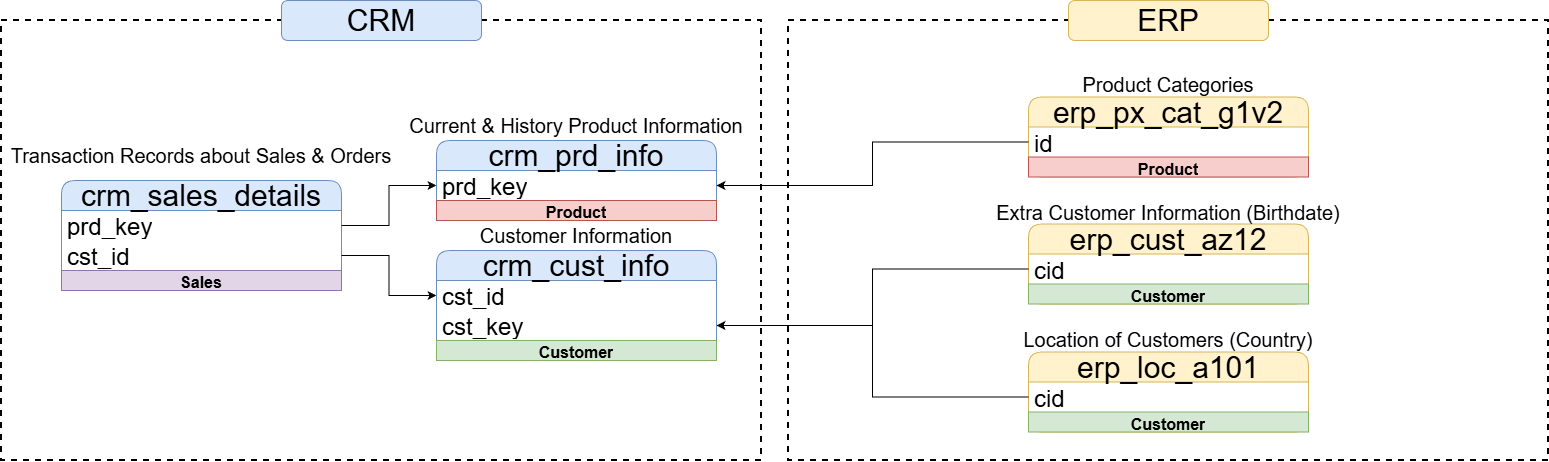

The diagram above was exported from draw.io. Its source (the exported page's mxGraphModel, read from the mxfile embedded in the PNG):
<mxGraphModel dx="2040" dy="1235" grid="1" gridSize="10" guides="1" tooltips="1" connect="1" arrows="1" fold="1" page="1" pageScale="2" pageWidth="827" pageHeight="1169" math="0" shadow="0">
  <root>
    <mxCell id="0" />
    <mxCell id="1" parent="0" />
    <mxCell id="A0YOhcvZIABxkQ1JJ1in-34" parent="1" style="rounded=0;whiteSpace=wrap;html=1;fillColor=none;dashed=1;strokeWidth=2;" value="" vertex="1">
      <mxGeometry height="440" width="760" x="40" y="160" as="geometry" />
    </mxCell>
    <mxCell id="A0YOhcvZIABxkQ1JJ1in-39" parent="1" style="rounded=0;whiteSpace=wrap;html=1;fillColor=none;dashed=1;strokeWidth=2;" value="" vertex="1">
      <mxGeometry height="440" width="760" x="827" y="160" as="geometry" />
    </mxCell>
    <mxCell id="A0YOhcvZIABxkQ1JJ1in-1" parent="1" style="swimlane;fontStyle=0;childLayout=stackLayout;horizontal=1;startSize=30;horizontalStack=0;resizeParent=1;resizeParentMax=0;resizeLast=0;collapsible=1;marginBottom=0;whiteSpace=wrap;html=1;rounded=1;fillColor=#dae8fc;strokeColor=#6c8ebf;fontSize=30;" value="crm_cust_info" vertex="1">
      <mxGeometry height="110" width="280" x="475" y="390" as="geometry" />
    </mxCell>
    <mxCell id="A0YOhcvZIABxkQ1JJ1in-2" parent="A0YOhcvZIABxkQ1JJ1in-1" style="text;strokeColor=none;fillColor=none;align=left;verticalAlign=middle;spacingLeft=4;spacingRight=4;overflow=hidden;points=[[0,0.5],[1,0.5]];portConstraint=eastwest;rotatable=0;whiteSpace=wrap;html=1;fontSize=24;" value="cst_id" vertex="1">
      <mxGeometry height="30" width="280" y="30" as="geometry" />
    </mxCell>
    <mxCell id="A0YOhcvZIABxkQ1JJ1in-24" parent="A0YOhcvZIABxkQ1JJ1in-1" style="text;strokeColor=none;fillColor=none;align=left;verticalAlign=middle;spacingLeft=4;spacingRight=4;overflow=hidden;points=[[0,0.5],[1,0.5]];portConstraint=eastwest;rotatable=0;whiteSpace=wrap;html=1;fontSize=24;" value="cst_key" vertex="1">
      <mxGeometry height="30" width="280" y="60" as="geometry" />
    </mxCell>
    <mxCell id="B5OaAoHfI4cVyejc-YlD-3" parent="A0YOhcvZIABxkQ1JJ1in-1" style="text;html=1;strokeColor=#82b366;fillColor=#d5e8d4;align=center;verticalAlign=middle;whiteSpace=wrap;overflow=hidden;fontSize=16;fontStyle=1" value="Customer" vertex="1">
      <mxGeometry height="20" width="280" y="90" as="geometry" />
    </mxCell>
    <mxCell id="A0YOhcvZIABxkQ1JJ1in-6" parent="1" style="text;html=1;whiteSpace=wrap;strokeColor=none;fillColor=none;align=center;verticalAlign=middle;rounded=0;fontSize=20;" value="Customer Information" vertex="1">
      <mxGeometry height="30" width="200" x="515" y="360" as="geometry" />
    </mxCell>
    <mxCell id="A0YOhcvZIABxkQ1JJ1in-7" parent="1" style="swimlane;fontStyle=0;childLayout=stackLayout;horizontal=1;startSize=30;horizontalStack=0;resizeParent=1;resizeParentMax=0;resizeLast=0;collapsible=1;marginBottom=0;whiteSpace=wrap;html=1;rounded=1;fillColor=#dae8fc;strokeColor=#6c8ebf;fontSize=30;" value="crm_prd_info" vertex="1">
      <mxGeometry height="80" width="280" x="475" y="280" as="geometry" />
    </mxCell>
    <mxCell id="A0YOhcvZIABxkQ1JJ1in-8" parent="A0YOhcvZIABxkQ1JJ1in-7" style="text;strokeColor=none;fillColor=none;align=left;verticalAlign=middle;spacingLeft=4;spacingRight=4;overflow=hidden;points=[[0,0.5],[1,0.5]];portConstraint=eastwest;rotatable=0;whiteSpace=wrap;html=1;fontSize=24;" value="prd_key" vertex="1">
      <mxGeometry height="30" width="280" y="30" as="geometry" />
    </mxCell>
    <mxCell id="B5OaAoHfI4cVyejc-YlD-1" parent="A0YOhcvZIABxkQ1JJ1in-7" style="text;html=1;strokeColor=#b85450;fillColor=#f8cecc;align=center;verticalAlign=middle;whiteSpace=wrap;overflow=hidden;fontSize=16;fontStyle=1" value="Product" vertex="1">
      <mxGeometry height="20" width="280" y="60" as="geometry" />
    </mxCell>
    <mxCell id="A0YOhcvZIABxkQ1JJ1in-9" parent="1" style="text;html=1;whiteSpace=wrap;strokeColor=none;fillColor=none;align=center;verticalAlign=middle;rounded=0;fontSize=20;" value="Current &amp;amp; History Product Information" vertex="1">
      <mxGeometry height="30" width="350" x="440" y="250" as="geometry" />
    </mxCell>
    <mxCell id="A0YOhcvZIABxkQ1JJ1in-10" parent="1" style="swimlane;fontStyle=0;childLayout=stackLayout;horizontal=1;startSize=30;horizontalStack=0;resizeParent=1;resizeParentMax=0;resizeLast=0;collapsible=1;marginBottom=0;whiteSpace=wrap;html=1;rounded=1;fillColor=#dae8fc;strokeColor=#6c8ebf;fontSize=30;" value="crm_sales_details" vertex="1">
      <mxGeometry height="110" width="280" x="100" y="320" as="geometry" />
    </mxCell>
    <mxCell id="A0YOhcvZIABxkQ1JJ1in-11" parent="A0YOhcvZIABxkQ1JJ1in-10" style="text;strokeColor=none;fillColor=none;align=left;verticalAlign=middle;spacingLeft=4;spacingRight=4;overflow=hidden;points=[[0,0.5],[1,0.5]];portConstraint=eastwest;rotatable=0;whiteSpace=wrap;html=1;fontSize=24;" value="prd_key" vertex="1">
      <mxGeometry height="30" width="280" y="30" as="geometry" />
    </mxCell>
    <mxCell id="A0YOhcvZIABxkQ1JJ1in-15" parent="A0YOhcvZIABxkQ1JJ1in-10" style="text;strokeColor=none;fillColor=none;align=left;verticalAlign=middle;spacingLeft=4;spacingRight=4;overflow=hidden;points=[[0,0.5],[1,0.5]];portConstraint=eastwest;rotatable=0;whiteSpace=wrap;html=1;fontSize=24;" value="cst_id" vertex="1">
      <mxGeometry height="30" width="280" y="60" as="geometry" />
    </mxCell>
    <mxCell id="B5OaAoHfI4cVyejc-YlD-6" parent="A0YOhcvZIABxkQ1JJ1in-10" style="text;html=1;strokeColor=#9673a6;fillColor=#e1d5e7;align=center;verticalAlign=middle;whiteSpace=wrap;overflow=hidden;fontSize=16;fontStyle=1" value="Sales" vertex="1">
      <mxGeometry height="20" width="280" y="90" as="geometry" />
    </mxCell>
    <mxCell id="A0YOhcvZIABxkQ1JJ1in-12" parent="1" style="text;html=1;whiteSpace=wrap;strokeColor=none;fillColor=none;align=center;verticalAlign=middle;rounded=0;fontSize=20;" value="Transaction Records about Sales &amp;amp; Orders" vertex="1">
      <mxGeometry height="30" width="400" x="40" y="280" as="geometry" />
    </mxCell>
    <mxCell id="A0YOhcvZIABxkQ1JJ1in-16" edge="1" parent="1" source="A0YOhcvZIABxkQ1JJ1in-15" style="edgeStyle=orthogonalEdgeStyle;rounded=0;orthogonalLoop=1;jettySize=auto;html=1;entryX=0;entryY=0.5;entryDx=0;entryDy=0;" target="A0YOhcvZIABxkQ1JJ1in-2">
      <mxGeometry relative="1" as="geometry" />
    </mxCell>
    <mxCell id="A0YOhcvZIABxkQ1JJ1in-17" edge="1" parent="1" source="A0YOhcvZIABxkQ1JJ1in-11" style="edgeStyle=orthogonalEdgeStyle;rounded=0;orthogonalLoop=1;jettySize=auto;html=1;entryX=0;entryY=0.5;entryDx=0;entryDy=0;" target="A0YOhcvZIABxkQ1JJ1in-8">
      <mxGeometry relative="1" as="geometry" />
    </mxCell>
    <mxCell id="A0YOhcvZIABxkQ1JJ1in-21" parent="1" style="swimlane;fontStyle=0;childLayout=stackLayout;horizontal=1;startSize=30;horizontalStack=0;resizeParent=1;resizeParentMax=0;resizeLast=0;collapsible=1;marginBottom=0;whiteSpace=wrap;html=1;rounded=1;fillColor=#fff2cc;strokeColor=#d6b656;fontSize=30;" value="erp_cust_az12" vertex="1">
      <mxGeometry height="80" width="280" x="1067" y="363.5" as="geometry" />
    </mxCell>
    <mxCell id="A0YOhcvZIABxkQ1JJ1in-22" parent="A0YOhcvZIABxkQ1JJ1in-21" style="text;strokeColor=none;fillColor=none;align=left;verticalAlign=middle;spacingLeft=4;spacingRight=4;overflow=hidden;points=[[0,0.5],[1,0.5]];portConstraint=eastwest;rotatable=0;whiteSpace=wrap;html=1;fontSize=24;" value="cid" vertex="1">
      <mxGeometry height="30" width="280" y="30" as="geometry" />
    </mxCell>
    <mxCell id="B5OaAoHfI4cVyejc-YlD-5" parent="A0YOhcvZIABxkQ1JJ1in-21" style="text;html=1;strokeColor=#82b366;fillColor=#d5e8d4;align=center;verticalAlign=middle;whiteSpace=wrap;overflow=hidden;fontSize=16;fontStyle=1" value="Customer" vertex="1">
      <mxGeometry height="20" width="280" y="60" as="geometry" />
    </mxCell>
    <mxCell id="A0YOhcvZIABxkQ1JJ1in-23" parent="1" style="text;html=1;whiteSpace=wrap;strokeColor=none;fillColor=none;align=center;verticalAlign=middle;rounded=0;fontSize=20;" value="Extra Customer Information (Birthdate)" vertex="1">
      <mxGeometry height="30" width="360" x="1027" y="336.5" as="geometry" />
    </mxCell>
    <mxCell id="A0YOhcvZIABxkQ1JJ1in-25" edge="1" parent="1" source="A0YOhcvZIABxkQ1JJ1in-22" style="edgeStyle=orthogonalEdgeStyle;rounded=0;orthogonalLoop=1;jettySize=auto;html=1;entryX=1;entryY=0.5;entryDx=0;entryDy=0;" target="A0YOhcvZIABxkQ1JJ1in-24">
      <mxGeometry relative="1" as="geometry" />
    </mxCell>
    <mxCell id="A0YOhcvZIABxkQ1JJ1in-26" parent="1" style="swimlane;fontStyle=0;childLayout=stackLayout;horizontal=1;startSize=30;horizontalStack=0;resizeParent=1;resizeParentMax=0;resizeLast=0;collapsible=1;marginBottom=0;whiteSpace=wrap;html=1;rounded=1;fillColor=#fff2cc;strokeColor=#d6b656;fontSize=30;" value="erp_loc_a101" vertex="1">
      <mxGeometry height="80" width="280" x="1067" y="491.5" as="geometry" />
    </mxCell>
    <mxCell id="A0YOhcvZIABxkQ1JJ1in-27" parent="A0YOhcvZIABxkQ1JJ1in-26" style="text;strokeColor=none;fillColor=none;align=left;verticalAlign=middle;spacingLeft=4;spacingRight=4;overflow=hidden;points=[[0,0.5],[1,0.5]];portConstraint=eastwest;rotatable=0;whiteSpace=wrap;html=1;fontSize=24;" value="cid" vertex="1">
      <mxGeometry height="30" width="280" y="30" as="geometry" />
    </mxCell>
    <mxCell id="B5OaAoHfI4cVyejc-YlD-4" parent="A0YOhcvZIABxkQ1JJ1in-26" style="text;html=1;strokeColor=#82b366;fillColor=#d5e8d4;align=center;verticalAlign=middle;whiteSpace=wrap;overflow=hidden;fontSize=16;fontStyle=1" value="Customer" vertex="1">
      <mxGeometry height="20" width="280" y="60" as="geometry" />
    </mxCell>
    <mxCell id="A0YOhcvZIABxkQ1JJ1in-28" parent="1" style="text;html=1;whiteSpace=wrap;strokeColor=none;fillColor=none;align=center;verticalAlign=middle;rounded=0;fontSize=20;" value="Location of Customers (Country)" vertex="1">
      <mxGeometry height="30" width="300" x="1057" y="463.5" as="geometry" />
    </mxCell>
    <mxCell id="A0YOhcvZIABxkQ1JJ1in-29" edge="1" parent="1" source="A0YOhcvZIABxkQ1JJ1in-27" style="edgeStyle=orthogonalEdgeStyle;rounded=0;orthogonalLoop=1;jettySize=auto;html=1;entryX=1;entryY=0.5;entryDx=0;entryDy=0;" target="A0YOhcvZIABxkQ1JJ1in-24">
      <mxGeometry relative="1" as="geometry" />
    </mxCell>
    <mxCell id="A0YOhcvZIABxkQ1JJ1in-30" parent="1" style="swimlane;fontStyle=0;childLayout=stackLayout;horizontal=1;startSize=30;horizontalStack=0;resizeParent=1;resizeParentMax=0;resizeLast=0;collapsible=1;marginBottom=0;whiteSpace=wrap;html=1;rounded=1;fillColor=#fff2cc;strokeColor=#d6b656;fontSize=30;" value="erp_px_cat_g1v2" vertex="1">
      <mxGeometry height="80" width="280" x="1067" y="236.5" as="geometry" />
    </mxCell>
    <mxCell id="A0YOhcvZIABxkQ1JJ1in-31" parent="A0YOhcvZIABxkQ1JJ1in-30" style="text;strokeColor=none;fillColor=none;align=left;verticalAlign=middle;spacingLeft=4;spacingRight=4;overflow=hidden;points=[[0,0.5],[1,0.5]];portConstraint=eastwest;rotatable=0;whiteSpace=wrap;html=1;fontSize=24;" value="id" vertex="1">
      <mxGeometry height="30" width="280" y="30" as="geometry" />
    </mxCell>
    <mxCell id="B5OaAoHfI4cVyejc-YlD-2" parent="A0YOhcvZIABxkQ1JJ1in-30" style="text;html=1;strokeColor=#b85450;fillColor=#f8cecc;align=center;verticalAlign=middle;whiteSpace=wrap;overflow=hidden;fontSize=16;fontStyle=1" value="Product" vertex="1">
      <mxGeometry height="20" width="280" y="60" as="geometry" />
    </mxCell>
    <mxCell id="A0YOhcvZIABxkQ1JJ1in-32" parent="1" style="text;html=1;whiteSpace=wrap;strokeColor=none;fillColor=none;align=center;verticalAlign=middle;rounded=0;fontSize=20;" value="Product Categories" vertex="1">
      <mxGeometry height="30" width="190" x="1112" y="208.5" as="geometry" />
    </mxCell>
    <mxCell id="A0YOhcvZIABxkQ1JJ1in-33" edge="1" parent="1" source="A0YOhcvZIABxkQ1JJ1in-31" style="edgeStyle=orthogonalEdgeStyle;rounded=0;orthogonalLoop=1;jettySize=auto;html=1;entryX=1;entryY=0.5;entryDx=0;entryDy=0;" target="A0YOhcvZIABxkQ1JJ1in-8">
      <mxGeometry relative="1" as="geometry" />
    </mxCell>
    <mxCell id="A0YOhcvZIABxkQ1JJ1in-35" parent="1" style="rounded=1;whiteSpace=wrap;html=1;fillColor=#dae8fc;strokeColor=#6c8ebf;fontSize=30;" value="CRM" vertex="1">
      <mxGeometry height="40" width="200" x="320" y="140" as="geometry" />
    </mxCell>
    <mxCell id="A0YOhcvZIABxkQ1JJ1in-40" parent="1" style="rounded=1;whiteSpace=wrap;html=1;fillColor=#fff2cc;strokeColor=#d6b656;fontSize=30;" value="ERP" vertex="1">
      <mxGeometry height="40" width="200" x="1107" y="140" as="geometry" />
    </mxCell>
  </root>
</mxGraphModel>